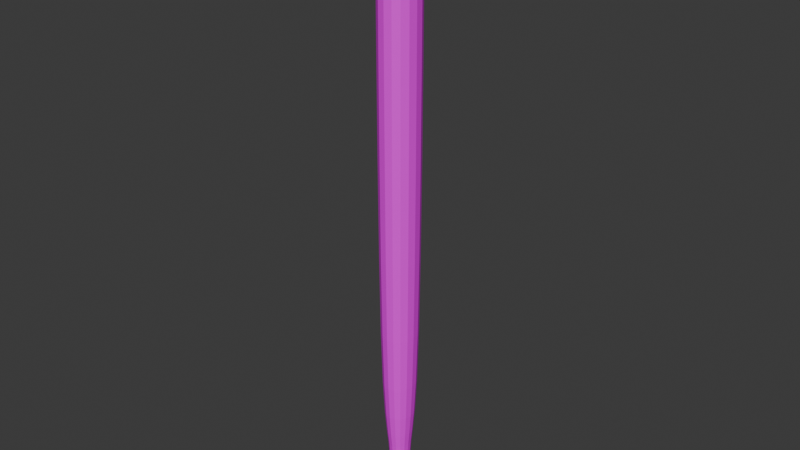 # Source: Bat.blend  (saved by Blender 4.2.66; exported with 4.5.12 LTS)
import bpy
from mathutils import Matrix  # noqa: F401  (used for matrix-valued properties, if any)

bpy.ops.wm.read_factory_settings(use_empty=True)
scene = bpy.context.scene
scene.name = 'Scene'

# ---- collections
col_collection = bpy.data.collections.new('Collection'); scene.collection.children.link(col_collection)

# ---- images (referenced by path relative to the original .blend; pixels are not part of the script)
import os
ASSET_DIR = os.environ.get("B2B_ASSET_DIR", "")  # directory of the original .blend (textures are referenced by path, not embedded)
HERE = os.path.dirname(os.path.abspath(__file__))  # packed textures are extracted next to this script under _unpacked/

def load_image(name, relpath, width, height, colorspace="sRGB"):
    """Load a texture the original file referenced (path relative to the .blend, or extracted next to this script)."""
    p = next((c for c in (os.path.join(HERE, relpath), os.path.join(ASSET_DIR, relpath)) if relpath and os.path.exists(c)), "")
    if p:
        img = bpy.data.images.load(p, check_existing=True)
        img.name = name
    else:  # same state as the original file: an image datablock whose file is absent (Cycles renders it pink)
        img = bpy.data.images.new(name, width, height)
        img.source = "FILE"
        img.filepath = "//" + (relpath or name)
    img.colorspace_settings.name = colorspace
    return img
img_palette_webp = load_image('Palette.webp', 'Palette.webp', 1024, 1024, 'sRGB')

# ---- materials (node trees are filled in below, after node groups)
mat_material_001 = bpy.data.materials.new('Material.001')

# ---- material node trees
mat_material_001.use_nodes = True; mat_material_001.node_tree.nodes.clear()
_N = mat_material_001.node_tree.nodes; _L = mat_material_001.node_tree.links
n0 = _N.new('ShaderNodeBsdfPrincipled'); n0.name = 'Principled BSDF'; n0.location = (10, 300)
n1 = _N.new('ShaderNodeOutputMaterial'); n1.name = 'Material Output'; n1.location = (300, 300)
n2 = _N.new('ShaderNodeTexImage'); n2.name = 'Image Texture'; n2.location = (-429, 259)
n2.image = img_palette_webp
_L.new(n0.outputs[0], n1.inputs[0])
_L.new(n2.outputs[0], n0.inputs[0])
n1.is_active_output = True

# ---- world
world_world = bpy.data.worlds.new('World'); scene.world = world_world
world_world.use_nodes = True; world_world.node_tree.nodes.clear()
_N = world_world.node_tree.nodes; _L = world_world.node_tree.links
n0 = _N.new('ShaderNodeOutputWorld'); n0.name = 'World Output'; n0.location = (300, 300)
n1 = _N.new('ShaderNodeBackground'); n1.name = 'Background'; n1.location = (10, 300)
n1.inputs[0].default_value = (0.05088, 0.05088, 0.05088, 1.0)
_L.new(n1.outputs[0], n0.inputs[0])
n0.is_active_output = True
world_world.color = (0.05088, 0.05088, 0.05088)
world_world.sun_shadow_jitter_overblur = 0.0

# ---- meshes
me_cube_002 = bpy.data.meshes.new('Cube.002')
me_cube_002.from_pydata([(-1.0, -1.0, -1.0), (-1.0, -1.0, 1.0), (-1.0, 1.0, -1.0), (-1.0, 1.0, 1.0), (1.0, -1.0, -1.0), (1.0, -1.0, 1.0), (1.0, 1.0, -1.0), (1.0, 1.0, 1.0), (-0.4975, 0.4975, -1.22), (-0.4975, -0.4975, -1.22), (0.4975, 0.4975, -1.22), (0.4975, -0.4975, -1.22), (-0.4975, 0.4975, -1.45), (-0.4975, -0.4975, -1.45), (0.4975, 0.4975, -1.45), (0.4975, -0.4975, -1.45), (-1.118, 1.118, -1.482), (-1.118, -1.118, -1.482), (1.118, 1.118, -1.482), (1.118, -1.118, -1.482), (-1.0, -1.0, 1.0), (-1.0, 1.0, 1.0), (1.0, 1.0, 1.0), (1.0, -1.0, 1.0)], [], [(0, 1, 3, 2), (2, 3, 7, 6), (6, 7, 5, 4), (4, 5, 1, 0), (6, 4, 11, 10), (7, 3, 21, 22), (10, 11, 15, 14), (4, 0, 9, 11), (2, 6, 10, 8), (0, 2, 8, 9), (15, 13, 17, 19), (9, 8, 12, 13), (11, 9, 13, 15), (8, 10, 14, 12), (16, 18, 19, 17), (12, 14, 18, 16), (14, 15, 19, 18), (13, 12, 16, 17), (22, 21, 20, 23), (5, 7, 22, 23), (3, 1, 20, 21), (1, 5, 23, 20)])
_uv = me_cube_002.uv_layers.new(name='UVMap')
_uv.uv.foreach_set('vector', [0.375, 0.0, 0.625, 0.0, 0.625, 0.25, 0.375, 0.25, 0.375, 0.25, 0.625, 0.25, 0.625, 0.5, 0.375, 0.5, 0.151, 0.9607, 0.151, 0.9597, 0.1521, 0.9598, 0.152, 0.9606, 0.152, 0.9606, 0.1521, 0.9598, 0.1529, 0.96, 0.1527, 0.9607, 0.151, 0.9607, 0.152, 0.9606, 0.1519, 0.9609, 0.1513, 0.961, 0.625, 0.5, 0.625, 0.25, 0.625, 0.25, 0.625, 0.5, 0.1513, 0.961, 0.1519, 0.9609, 0.1519, 0.9611, 0.1513, 0.9611, 0.152, 0.9606, 0.1527, 0.9607, 0.1525, 0.9609, 0.1519, 0.9609, 0.4995, 0.3877, 0.4995, 0.3865, 0.4998, 0.3868, 0.4998, 0.3874, 0.375, 0.0, 0.375, 0.25, 0.375, 0.25, 0.375, 0.0, 0.1519, 0.9611, 0.1525, 0.961, 0.1529, 0.9612, 0.1518, 0.9616, 0.375, 0.0, 0.375, 0.25, 0.375, 0.25, 0.375, 0.0, 0.1519, 0.9609, 0.1525, 0.9609, 0.1525, 0.961, 0.1519, 0.9611, 0.375, 0.25, 0.375, 0.5, 0.375, 0.5, 0.375, 0.25, 0.125, 0.5, 0.375, 0.5, 0.375, 0.75, 0.125, 0.75, 0.1514, 0.9608, 0.1513, 0.9611, 0.1511, 0.9612, 0.1513, 0.9605, 0.1513, 0.9611, 0.1519, 0.9611, 0.1518, 0.9616, 0.1511, 0.9612, 0.375, 0.0, 0.375, 0.25, 0.375, 0.25, 0.375, 0.0, 0.1501, 0.9619, 0.1501, 0.9609, 0.151, 0.9609, 0.151, 0.9619, 0.625, 0.75, 0.625, 0.5, 0.625, 0.5, 0.625, 0.75, 0.625, 0.25, 0.625, 0.0, 0.625, 0.0, 0.625, 0.25, 0.625, 1.0, 0.625, 0.75, 0.625, 0.75, 0.625, 1.0])
me_cube_002.materials.append(mat_material_001)
me_cube_002.update()

# ---- objects
ob_cube = bpy.data.objects.new('Cube', me_cube_002)

# ---- transforms, parenting, visibility, modifiers, constraints
ob_cube.location = (0.0, 0.0, 2.633)
ob_cube.scale = (0.2055, 0.2356, 2.569)
_m = ob_cube.modifiers.new('Subdivision', 'SUBSURF')

# ---- collection membership
col_collection.objects.link(ob_cube)

# ---- scene / render settings (as saved in the file)
scene.frame_start = 1; scene.frame_end = 250; scene.frame_set(1)
scene.render.engine = 'BLENDER_EEVEE_NEXT'
bpy.context.view_layer.update()

# ---- added for rendering (the .blend has no active camera and no usable light): camera, sun
cam_auto = bpy.data.cameras.new('AutoCamera')
cam_auto.lens = 50.0
cam_auto.sensor_width = 36.0
cam_auto.clip_end = 1000.0
ob_auto_camera = bpy.data.objects.new('AutoCamera', cam_auto)
scene.collection.objects.link(ob_auto_camera)
ob_auto_camera.location = (5.93476, -7.12172, 6.76167)
ob_auto_camera.rotation_euler = (1.09748, -7.21219e-08, 0.694738)
scene.camera = ob_auto_camera
light_auto_sun = bpy.data.lights.new('AutoSun', 'SUN')
light_auto_sun.energy = 3.0
light_auto_sun.angle = 0.0523599
ob_auto_sun = bpy.data.objects.new('AutoSun', light_auto_sun)
scene.collection.objects.link(ob_auto_sun)
ob_auto_sun.rotation_euler = (0.872665, 0.174533, 0.523599)
bpy.context.view_layer.update()
